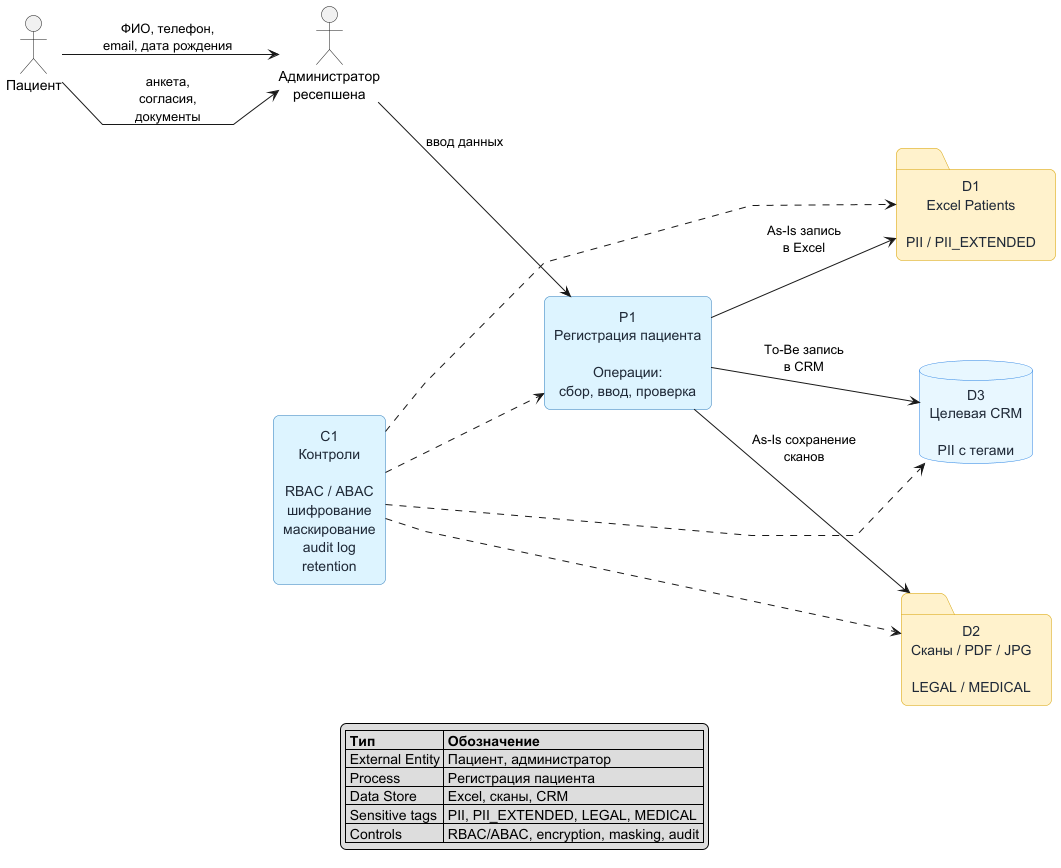

The diagram above was rendered by PlantUML. Its source (embedded in the PNG):
@startuml
left to right direction

skinparam shadowing false
skinparam roundcorner 12
skinparam linetype polyline
skinparam defaultTextAlignment center
skinparam packageStyle rectangle
skinparam nodesep 70
skinparam ranksep 80

skinparam rectangle {
  BackgroundColor #DDF4FF
  BorderColor #2B7BBB
  FontColor #1F2937
}

skinparam database {
  BackgroundColor #E8F7FF
  BorderColor #2780E3
  FontColor #1F2937
}

skinparam folder {
  BackgroundColor #FFF2CC
  BorderColor #D6A100
  FontColor #1F2937
}

actor "Пациент" as patient
actor "Администратор\nресепшена" as admin

rectangle "P1\nРегистрация пациента\n\nОперации:\nсбор, ввод, проверка" as process
folder "D1\nExcel Patients\n\nPII / PII_EXTENDED" as excel
folder "D2\nСканы / PDF / JPG\n\nLEGAL / MEDICAL" as scans
database "D3\nЦелевая CRM\n\nPII с тегами" as crm
rectangle "C1\nКонтроли\n\nRBAC / ABAC\nшифрование\nмаскирование\naudit log\nretention" as controls

patient --> admin : ФИО, телефон,\nemail, дата рождения
patient --> admin : анкета,\nсогласия,\nдокументы
admin --> process : ввод данных
process --> excel : As-Is запись\nв Excel
process --> scans : As-Is сохранение\nсканов
process --> crm : To-Be запись\nв CRM
controls ..> process
controls ..> excel
controls ..> scans
controls ..> crm

legend bottom
|= Тип |= Обозначение |
| External Entity | Пациент, администратор |
| Process | Регистрация пациента |
| Data Store | Excel, сканы, CRM |
| Sensitive tags | PII, PII_EXTENDED, LEGAL, MEDICAL |
| Controls | RBAC/ABAC, encryption, masking, audit |
endlegend

@enduml